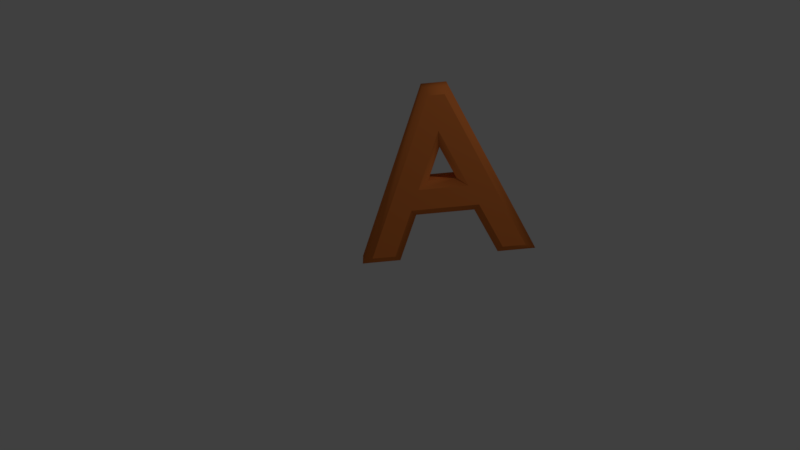 # Source: A.blend  (saved by Blender 2.79.0; exported with 4.5.12 LTS)
import bpy
from mathutils import Matrix  # noqa: F401  (used for matrix-valued properties, if any)

bpy.ops.wm.read_factory_settings(use_empty=True)
scene = bpy.context.scene
scene.name = 'Scene'

# ---- collections
col_collection_1 = bpy.data.collections.new('Collection 1'); scene.collection.children.link(col_collection_1)

# ---- materials (node trees are filled in below, after node groups)
mat_material_001 = bpy.data.materials.new('Material.001')
mat_material_001.alpha_threshold = 0.0
mat_material_001.use_transparent_shadow = False
mat_material_001.diffuse_color = (0.8, 0.2211, 0.04937, 1.0)
mat_material_001.roughness = 0.5

# ---- material node trees

# ---- world
world_world = bpy.data.worlds.new('World'); scene.world = world_world
world_world.color = (0.05088, 0.05088, 0.05088)
world_world.use_sun_shadow = False
world_world.sun_shadow_jitter_overblur = 0.0
world_world.cycles.sampling_method = 'MANUAL'

# ---- cameras
cam_camera = bpy.data.cameras.new('Camera')
cam_camera.clip_end = 100.0
cam_camera.lens = 35.0
cam_camera.sensor_width = 32.0
cam_camera.sensor_height = 18.0
cam_camera.ortho_scale = 7.314
cam_camera.dof.focus_distance = 0.0
cam_camera.dof.aperture_fstop = 128.0

# ---- lights
light_lamp = bpy.data.lights.new('Lamp', 'POINT')
light_lamp.transmission_factor = 0.0
light_lamp.cutoff_distance = 30.0
light_lamp.energy = 100.0
light_lamp.shadow_buffer_clip_start = 1.001
light_lamp.shadow_soft_size = 0.1
light_lamp.shadow_maximum_resolution = 0.006
light_lamp.use_absolute_resolution = True

# ---- curves / text
txt_text = bpy.data.curves.new('Text', 'FONT')
txt_text.dimensions = '2D'
txt_text.body = 'A'
txt_text.materials.append(mat_material_001)
txt_text.use_path_clamp = True
txt_text.bevel_resolution = 0
txt_text.extrude = 0.05
txt_text.bevel_depth = 0.03

# ---- objects
ob_text = bpy.data.objects.new('Text', txt_text)
ob_lamp = bpy.data.objects.new('Lamp', light_lamp)
ob_camera = bpy.data.objects.new('Camera', cam_camera)

# ---- transforms, parenting, visibility, modifiers, constraints
ob_text.location = (0.0, 0.05671, 0.0)
ob_text.rotation_euler = (7.711, -0.081, 0.8578)
ob_text.scale = (2.916, 2.916, 2.916)
ob_text.lineart.crease_threshold = 0.0
ob_lamp.location = (4.076, 1.005, 5.904)
ob_lamp.rotation_euler = (0.6503, 0.05522, 1.866)
ob_lamp.lock_rotations_4d = False
ob_lamp.empty_display_type = 'ARROWS'
ob_lamp.color = (0.0, 0.0, 0.0, 0.0)
ob_lamp.lineart.crease_threshold = 0.0
ob_camera.location = (7.481, -6.508, 5.344)
ob_camera.rotation_euler = (1.109, 0.0, 0.8149)
ob_camera.lock_rotations_4d = False
ob_camera.empty_display_type = 'ARROWS'
ob_camera.color = (0.0, 0.0, 0.0, 0.0)
ob_camera.display_type = 'WIRE'
ob_camera.lineart.crease_threshold = 0.0

# ---- collection membership
col_collection_1.objects.link(ob_text)
col_collection_1.objects.link(ob_lamp)
col_collection_1.objects.link(ob_camera)

# ---- scene / render settings (as saved in the file)
scene.camera = ob_camera
scene.frame_start = 1; scene.frame_end = 250; scene.frame_set(1)
scene.render.engine = 'BLENDER_EEVEE_NEXT'
scene.render.resolution_percentage = 50
scene.render.dither_intensity = 0.0
scene.cycles.use_denoising = False
scene.cycles.samples = 128
scene.cycles.sampling_pattern = 'TABULATED_SOBOL'
scene.cycles.use_adaptive_sampling = False
scene.cycles.use_light_tree = False
scene.cycles.blur_glossy = 0.0
scene.cycles.sample_clamp_indirect = 0.0
scene.view_settings.view_transform = 'Standard'
bpy.context.view_layer.update()
